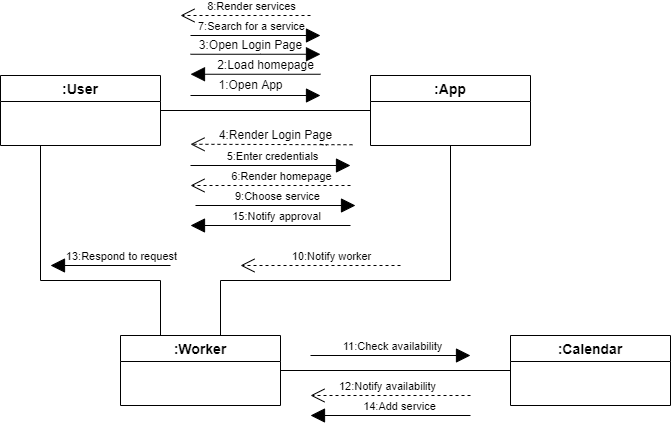

The diagram above was exported from draw.io. Its source (the exported page's mxGraphModel, read from the mxfile embedded in the PNG):
<mxGraphModel dx="840" dy="945" grid="1" gridSize="10" guides="1" tooltips="1" connect="1" arrows="1" fold="1" page="1" pageScale="1" pageWidth="850" pageHeight="1100" math="0" shadow="0">
  <root>
    <mxCell id="0" />
    <mxCell id="1" parent="0" />
    <mxCell id="ChO9oYQaraJ61nzM0SxL-8" style="edgeStyle=orthogonalEdgeStyle;rounded=0;orthogonalLoop=1;jettySize=auto;html=1;exitX=1;exitY=0.5;exitDx=0;exitDy=0;entryX=0;entryY=0.5;entryDx=0;entryDy=0;endArrow=none;endFill=0;" edge="1" parent="1" source="ChO9oYQaraJ61nzM0SxL-2" target="ChO9oYQaraJ61nzM0SxL-6">
      <mxGeometry relative="1" as="geometry" />
    </mxCell>
    <mxCell id="ChO9oYQaraJ61nzM0SxL-59" style="edgeStyle=orthogonalEdgeStyle;rounded=0;jumpSize=2;orthogonalLoop=1;jettySize=auto;html=1;exitX=0.25;exitY=1;exitDx=0;exitDy=0;entryX=0.25;entryY=0;entryDx=0;entryDy=0;endArrow=none;endFill=0;" edge="1" parent="1" source="ChO9oYQaraJ61nzM0SxL-2" target="ChO9oYQaraJ61nzM0SxL-36">
      <mxGeometry relative="1" as="geometry">
        <Array as="points">
          <mxPoint x="50" y="415" />
          <mxPoint x="170" y="415" />
        </Array>
      </mxGeometry>
    </mxCell>
    <mxCell id="ChO9oYQaraJ61nzM0SxL-2" value=":User" style="swimlane;fontStyle=1;childLayout=stackLayout;horizontal=1;startSize=26;horizontalStack=0;resizeParent=1;resizeParentMax=0;resizeLast=0;collapsible=1;marginBottom=0;align=center;fontSize=14;" vertex="1" parent="1">
      <mxGeometry x="10" y="210" width="160" height="70" as="geometry" />
    </mxCell>
    <mxCell id="ChO9oYQaraJ61nzM0SxL-37" style="edgeStyle=orthogonalEdgeStyle;rounded=0;jumpSize=2;orthogonalLoop=1;jettySize=auto;html=1;exitX=0.5;exitY=1;exitDx=0;exitDy=0;entryX=0.5;entryY=0;entryDx=0;entryDy=0;endArrow=none;endFill=0;" edge="1" parent="1" source="ChO9oYQaraJ61nzM0SxL-6" target="ChO9oYQaraJ61nzM0SxL-36">
      <mxGeometry relative="1" as="geometry">
        <Array as="points">
          <mxPoint x="460" y="415" />
          <mxPoint x="230" y="415" />
          <mxPoint x="230" y="470" />
        </Array>
      </mxGeometry>
    </mxCell>
    <mxCell id="ChO9oYQaraJ61nzM0SxL-6" value=":App" style="swimlane;fontStyle=1;childLayout=stackLayout;horizontal=1;startSize=26;horizontalStack=0;resizeParent=1;resizeParentMax=0;resizeLast=0;collapsible=1;marginBottom=0;align=center;fontSize=14;" vertex="1" parent="1">
      <mxGeometry x="380" y="210" width="160" height="70" as="geometry" />
    </mxCell>
    <mxCell id="ChO9oYQaraJ61nzM0SxL-10" value="" style="endArrow=block;endFill=1;endSize=12;html=1;rounded=0;jumpSize=2;" edge="1" parent="1">
      <mxGeometry width="160" relative="1" as="geometry">
        <mxPoint x="200" y="230" as="sourcePoint" />
        <mxPoint x="330" y="230" as="targetPoint" />
      </mxGeometry>
    </mxCell>
    <mxCell id="ChO9oYQaraJ61nzM0SxL-11" value="1:Open App" style="text;html=1;align=center;verticalAlign=middle;resizable=0;points=[];autosize=1;strokeColor=none;fillColor=none;" vertex="1" parent="1">
      <mxGeometry x="220" y="210" width="80" height="20" as="geometry" />
    </mxCell>
    <mxCell id="ChO9oYQaraJ61nzM0SxL-16" value="" style="endArrow=open;endFill=0;endSize=12;html=1;rounded=0;jumpSize=2;dashed=1;startArrow=none;exitX=1.092;exitY=0.963;exitDx=0;exitDy=0;exitPerimeter=0;" edge="1" parent="1" source="ChO9oYQaraJ61nzM0SxL-17">
      <mxGeometry width="160" relative="1" as="geometry">
        <mxPoint x="330" y="278.75" as="sourcePoint" />
        <mxPoint x="200" y="278.75" as="targetPoint" />
      </mxGeometry>
    </mxCell>
    <mxCell id="ChO9oYQaraJ61nzM0SxL-17" value="4:Render Login Page" style="text;html=1;align=center;verticalAlign=middle;resizable=0;points=[];autosize=1;strokeColor=none;fillColor=none;" vertex="1" parent="1">
      <mxGeometry x="220" y="260" width="130" height="20" as="geometry" />
    </mxCell>
    <mxCell id="ChO9oYQaraJ61nzM0SxL-18" value="" style="endArrow=none;endFill=0;endSize=12;html=1;rounded=0;jumpSize=2;dashed=1;" edge="1" parent="1" target="ChO9oYQaraJ61nzM0SxL-17">
      <mxGeometry width="160" relative="1" as="geometry">
        <mxPoint x="330" y="278.75" as="sourcePoint" />
        <mxPoint x="200" y="278.75" as="targetPoint" />
      </mxGeometry>
    </mxCell>
    <mxCell id="ChO9oYQaraJ61nzM0SxL-19" value="" style="endArrow=block;endFill=1;endSize=12;html=1;rounded=0;jumpSize=2;" edge="1" parent="1">
      <mxGeometry width="160" relative="1" as="geometry">
        <mxPoint x="330" y="208.75" as="sourcePoint" />
        <mxPoint x="200" y="208.75" as="targetPoint" />
      </mxGeometry>
    </mxCell>
    <mxCell id="ChO9oYQaraJ61nzM0SxL-22" value="" style="endArrow=block;endFill=1;endSize=12;html=1;rounded=0;jumpSize=2;" edge="1" parent="1">
      <mxGeometry width="160" relative="1" as="geometry">
        <mxPoint x="200" y="300" as="sourcePoint" />
        <mxPoint x="360" y="300" as="targetPoint" />
      </mxGeometry>
    </mxCell>
    <mxCell id="ChO9oYQaraJ61nzM0SxL-31" value="5:Enter credentials" style="edgeLabel;html=1;align=center;verticalAlign=middle;resizable=0;points=[];" vertex="1" connectable="0" parent="ChO9oYQaraJ61nzM0SxL-22">
      <mxGeometry x="0.1156" y="-8" relative="1" as="geometry">
        <mxPoint x="-8" y="-18" as="offset" />
      </mxGeometry>
    </mxCell>
    <mxCell id="ChO9oYQaraJ61nzM0SxL-23" value="" style="endArrow=block;endFill=1;endSize=12;html=1;rounded=0;jumpSize=2;" edge="1" parent="1">
      <mxGeometry width="160" relative="1" as="geometry">
        <mxPoint x="200" y="188.75" as="sourcePoint" />
        <mxPoint x="330" y="188.75" as="targetPoint" />
        <Array as="points">
          <mxPoint x="270" y="188.75" />
        </Array>
      </mxGeometry>
    </mxCell>
    <mxCell id="ChO9oYQaraJ61nzM0SxL-24" value="2:Load homepage" style="text;html=1;align=center;verticalAlign=middle;resizable=0;points=[];autosize=1;strokeColor=none;fillColor=none;" vertex="1" parent="1">
      <mxGeometry x="220" y="190" width="110" height="20" as="geometry" />
    </mxCell>
    <mxCell id="ChO9oYQaraJ61nzM0SxL-26" value="3:Open Login Page" style="text;html=1;align=center;verticalAlign=middle;resizable=0;points=[];autosize=1;strokeColor=none;fillColor=none;" vertex="1" parent="1">
      <mxGeometry x="200" y="170" width="120" height="20" as="geometry" />
    </mxCell>
    <mxCell id="ChO9oYQaraJ61nzM0SxL-32" value="" style="endArrow=open;endFill=0;endSize=12;html=1;rounded=0;jumpSize=2;dashed=1;" edge="1" parent="1">
      <mxGeometry width="160" relative="1" as="geometry">
        <mxPoint x="360" y="320" as="sourcePoint" />
        <mxPoint x="200" y="320" as="targetPoint" />
        <Array as="points">
          <mxPoint x="290" y="320" />
        </Array>
      </mxGeometry>
    </mxCell>
    <mxCell id="ChO9oYQaraJ61nzM0SxL-33" value="6:Render homepage" style="edgeLabel;html=1;align=center;verticalAlign=middle;resizable=0;points=[];" vertex="1" connectable="0" parent="ChO9oYQaraJ61nzM0SxL-32">
      <mxGeometry x="0.2375" y="-7" relative="1" as="geometry">
        <mxPoint x="28" y="-3" as="offset" />
      </mxGeometry>
    </mxCell>
    <mxCell id="ChO9oYQaraJ61nzM0SxL-53" style="edgeStyle=orthogonalEdgeStyle;rounded=0;jumpSize=2;orthogonalLoop=1;jettySize=auto;html=1;exitX=1;exitY=0.5;exitDx=0;exitDy=0;entryX=0;entryY=0.5;entryDx=0;entryDy=0;endArrow=none;endFill=0;" edge="1" parent="1" source="ChO9oYQaraJ61nzM0SxL-36" target="ChO9oYQaraJ61nzM0SxL-52">
      <mxGeometry relative="1" as="geometry" />
    </mxCell>
    <mxCell id="ChO9oYQaraJ61nzM0SxL-36" value=":Worker" style="swimlane;fontStyle=1;childLayout=stackLayout;horizontal=1;startSize=26;horizontalStack=0;resizeParent=1;resizeParentMax=0;resizeLast=0;collapsible=1;marginBottom=0;align=center;fontSize=14;" vertex="1" parent="1">
      <mxGeometry x="130" y="470" width="160" height="70" as="geometry" />
    </mxCell>
    <mxCell id="ChO9oYQaraJ61nzM0SxL-39" value="" style="endArrow=block;endFill=1;endSize=12;html=1;rounded=0;jumpSize=2;" edge="1" parent="1">
      <mxGeometry width="160" relative="1" as="geometry">
        <mxPoint x="200" y="170" as="sourcePoint" />
        <mxPoint x="330" y="170" as="targetPoint" />
      </mxGeometry>
    </mxCell>
    <mxCell id="ChO9oYQaraJ61nzM0SxL-40" value="7:Search for a service" style="edgeLabel;html=1;align=center;verticalAlign=middle;resizable=0;points=[];" vertex="1" connectable="0" parent="ChO9oYQaraJ61nzM0SxL-39">
      <mxGeometry x="0.1156" y="-8" relative="1" as="geometry">
        <mxPoint x="-13" y="-18" as="offset" />
      </mxGeometry>
    </mxCell>
    <mxCell id="ChO9oYQaraJ61nzM0SxL-41" value="" style="endArrow=open;endFill=0;endSize=12;html=1;rounded=0;jumpSize=2;dashed=1;" edge="1" parent="1">
      <mxGeometry width="160" relative="1" as="geometry">
        <mxPoint x="320" y="150" as="sourcePoint" />
        <mxPoint x="190" y="150" as="targetPoint" />
        <Array as="points">
          <mxPoint x="270" y="150" />
        </Array>
      </mxGeometry>
    </mxCell>
    <mxCell id="ChO9oYQaraJ61nzM0SxL-42" value="8:Render services" style="edgeLabel;html=1;align=center;verticalAlign=middle;resizable=0;points=[];" vertex="1" connectable="0" parent="ChO9oYQaraJ61nzM0SxL-41">
      <mxGeometry x="0.2375" y="-7" relative="1" as="geometry">
        <mxPoint x="20" y="-3" as="offset" />
      </mxGeometry>
    </mxCell>
    <mxCell id="ChO9oYQaraJ61nzM0SxL-44" value="" style="endArrow=block;endFill=1;endSize=12;html=1;rounded=0;jumpSize=2;" edge="1" parent="1">
      <mxGeometry width="160" relative="1" as="geometry">
        <mxPoint x="205" y="340" as="sourcePoint" />
        <mxPoint x="365" y="340" as="targetPoint" />
      </mxGeometry>
    </mxCell>
    <mxCell id="ChO9oYQaraJ61nzM0SxL-45" value="9:Choose service" style="edgeLabel;html=1;align=center;verticalAlign=middle;resizable=0;points=[];" vertex="1" connectable="0" parent="ChO9oYQaraJ61nzM0SxL-44">
      <mxGeometry x="0.1156" y="-8" relative="1" as="geometry">
        <mxPoint x="-8" y="-18" as="offset" />
      </mxGeometry>
    </mxCell>
    <mxCell id="ChO9oYQaraJ61nzM0SxL-50" value="" style="endArrow=open;endFill=0;endSize=12;html=1;rounded=0;jumpSize=2;dashed=1;" edge="1" parent="1">
      <mxGeometry width="160" relative="1" as="geometry">
        <mxPoint x="410" y="400" as="sourcePoint" />
        <mxPoint x="250" y="400" as="targetPoint" />
        <Array as="points">
          <mxPoint x="340" y="400" />
        </Array>
      </mxGeometry>
    </mxCell>
    <mxCell id="ChO9oYQaraJ61nzM0SxL-51" value="10:Notify worker" style="edgeLabel;html=1;align=center;verticalAlign=middle;resizable=0;points=[];" vertex="1" connectable="0" parent="ChO9oYQaraJ61nzM0SxL-50">
      <mxGeometry x="0.2375" y="-7" relative="1" as="geometry">
        <mxPoint x="28" y="-3" as="offset" />
      </mxGeometry>
    </mxCell>
    <mxCell id="ChO9oYQaraJ61nzM0SxL-52" value=":Calendar" style="swimlane;fontStyle=1;childLayout=stackLayout;horizontal=1;startSize=26;horizontalStack=0;resizeParent=1;resizeParentMax=0;resizeLast=0;collapsible=1;marginBottom=0;align=center;fontSize=14;" vertex="1" parent="1">
      <mxGeometry x="520" y="470" width="160" height="70" as="geometry" />
    </mxCell>
    <mxCell id="ChO9oYQaraJ61nzM0SxL-55" value="" style="endArrow=block;endFill=1;endSize=12;html=1;rounded=0;jumpSize=2;" edge="1" parent="1">
      <mxGeometry width="160" relative="1" as="geometry">
        <mxPoint x="320" y="490" as="sourcePoint" />
        <mxPoint x="480" y="490" as="targetPoint" />
      </mxGeometry>
    </mxCell>
    <mxCell id="ChO9oYQaraJ61nzM0SxL-56" value="11:Check availability" style="edgeLabel;html=1;align=center;verticalAlign=middle;resizable=0;points=[];" vertex="1" connectable="0" parent="ChO9oYQaraJ61nzM0SxL-55">
      <mxGeometry x="0.1156" y="-8" relative="1" as="geometry">
        <mxPoint x="-8" y="-18" as="offset" />
      </mxGeometry>
    </mxCell>
    <mxCell id="ChO9oYQaraJ61nzM0SxL-57" value="" style="endArrow=open;endFill=0;endSize=12;html=1;rounded=0;jumpSize=2;dashed=1;" edge="1" parent="1">
      <mxGeometry width="160" relative="1" as="geometry">
        <mxPoint x="480" y="530" as="sourcePoint" />
        <mxPoint x="320" y="530" as="targetPoint" />
        <Array as="points">
          <mxPoint x="440" y="530" />
          <mxPoint x="410" y="530" />
        </Array>
      </mxGeometry>
    </mxCell>
    <mxCell id="ChO9oYQaraJ61nzM0SxL-58" value="12:Notify availability" style="edgeLabel;html=1;align=center;verticalAlign=middle;resizable=0;points=[];" vertex="1" connectable="0" parent="ChO9oYQaraJ61nzM0SxL-57">
      <mxGeometry x="0.2375" y="-7" relative="1" as="geometry">
        <mxPoint x="14" y="-3" as="offset" />
      </mxGeometry>
    </mxCell>
    <mxCell id="ChO9oYQaraJ61nzM0SxL-61" value="" style="endArrow=block;endFill=1;endSize=12;html=1;rounded=0;jumpSize=2;" edge="1" parent="1">
      <mxGeometry width="160" relative="1" as="geometry">
        <mxPoint x="180" y="400" as="sourcePoint" />
        <mxPoint x="60" y="400" as="targetPoint" />
      </mxGeometry>
    </mxCell>
    <mxCell id="ChO9oYQaraJ61nzM0SxL-62" value="13:Respond to request" style="edgeLabel;html=1;align=center;verticalAlign=middle;resizable=0;points=[];" vertex="1" connectable="0" parent="ChO9oYQaraJ61nzM0SxL-61">
      <mxGeometry x="0.1156" y="-8" relative="1" as="geometry">
        <mxPoint x="17" y="-2" as="offset" />
      </mxGeometry>
    </mxCell>
    <mxCell id="ChO9oYQaraJ61nzM0SxL-63" value="" style="endArrow=block;endFill=1;endSize=12;html=1;rounded=0;jumpSize=2;" edge="1" parent="1">
      <mxGeometry width="160" relative="1" as="geometry">
        <mxPoint x="480" y="550" as="sourcePoint" />
        <mxPoint x="320" y="550" as="targetPoint" />
      </mxGeometry>
    </mxCell>
    <mxCell id="ChO9oYQaraJ61nzM0SxL-64" value="14:Add service" style="edgeLabel;html=1;align=center;verticalAlign=middle;resizable=0;points=[];" vertex="1" connectable="0" parent="ChO9oYQaraJ61nzM0SxL-63">
      <mxGeometry x="0.1156" y="-8" relative="1" as="geometry">
        <mxPoint x="17" y="-2" as="offset" />
      </mxGeometry>
    </mxCell>
    <mxCell id="ChO9oYQaraJ61nzM0SxL-65" value="" style="endArrow=block;endFill=1;endSize=12;html=1;rounded=0;jumpSize=2;" edge="1" parent="1">
      <mxGeometry width="160" relative="1" as="geometry">
        <mxPoint x="360" y="360" as="sourcePoint" />
        <mxPoint x="200" y="360" as="targetPoint" />
      </mxGeometry>
    </mxCell>
    <mxCell id="ChO9oYQaraJ61nzM0SxL-66" value="15:Notify approval" style="edgeLabel;html=1;align=center;verticalAlign=middle;resizable=0;points=[];" vertex="1" connectable="0" parent="ChO9oYQaraJ61nzM0SxL-65">
      <mxGeometry x="0.1156" y="-8" relative="1" as="geometry">
        <mxPoint x="14" y="-2" as="offset" />
      </mxGeometry>
    </mxCell>
  </root>
</mxGraphModel>